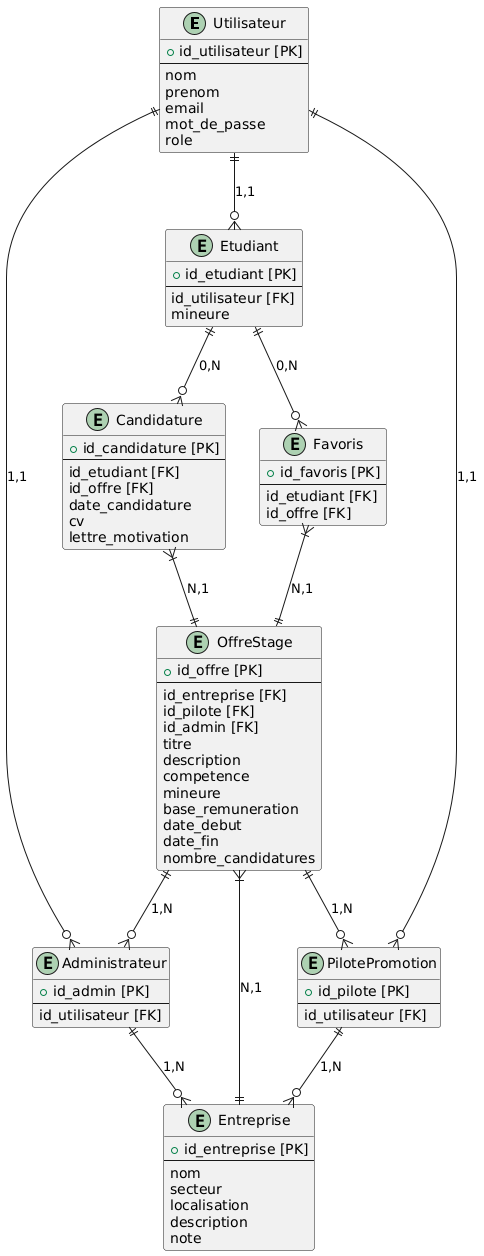

The diagram above was rendered by PlantUML. Its source (embedded in the PNG):
@startuml
entity "Utilisateur" as Utilisateur {
    + id_utilisateur [PK]
    --
    nom
    prenom
    email
    mot_de_passe
    role
}

entity "Entreprise" as Entreprise {
    + id_entreprise [PK]
    --
    nom
    secteur
    localisation
    description
    note
}

entity "Etudiant" as Etudiant {
    + id_etudiant [PK]
    --
    id_utilisateur [FK]
    mineure
}

entity "Candidature" as Candidature {
    + id_candidature [PK]
    --
    id_etudiant [FK]
    id_offre [FK]
    date_candidature
    cv
    lettre_motivation
}


entity "Favoris" as Favoris {
    + id_favoris [PK]
    --
    id_etudiant [FK]
    id_offre [FK]
}

entity "OffreStage" as OffreStage {
    + id_offre [PK]
    --
    id_entreprise [FK]
    id_pilote [FK]
    id_admin [FK]
    titre
    description
    competence
    mineure
    base_remuneration
    date_debut
    date_fin
    nombre_candidatures
}

entity "PilotePromotion" as PilotePromotion {
    + id_pilote [PK]
    --
    id_utilisateur [FK]
}

entity "Administrateur" as Administrateur {
    + id_admin [PK]
    --
    id_utilisateur [FK]
}

' Relations entre entités
Utilisateur ||--o{ Etudiant : "1,1"
Utilisateur ||--o{ PilotePromotion : "1,1"
Utilisateur ||--o{ Administrateur : "1,1"

Etudiant ||--o{ Candidature : "0,N"
Etudiant ||--o{ Favoris : "0,N"
Candidature }|--|| OffreStage : "N,1"
Favoris }|--|| OffreStage : "N,1"

OffreStage ||--o{ PilotePromotion : "1,N"
OffreStage ||--o{ Administrateur : "1,N"
OffreStage }|--|| Entreprise : "N,1" 

Administrateur ||--o{ Entreprise : "1,N"
PilotePromotion ||--o{ Entreprise : "1,N"
@enduml